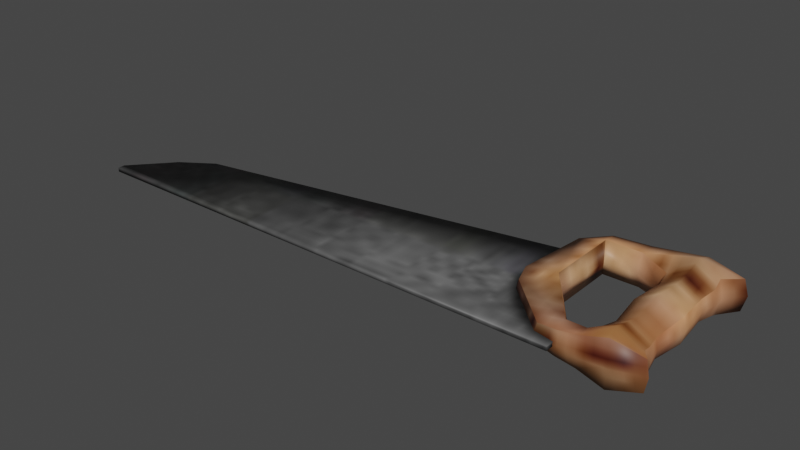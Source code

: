 # Source: saw.blend  (saved by Blender 3.6.13; exported with 4.5.12 LTS)
import bpy
from mathutils import Matrix  # noqa: F401  (used for matrix-valued properties, if any)

bpy.ops.wm.read_factory_settings(use_empty=True)
scene = bpy.context.scene
scene.name = 'Scene'

# ---- collections
col_collection = bpy.data.collections.new('Collection'); scene.collection.children.link(col_collection)

# ---- images (referenced by path relative to the original .blend; pixels are not part of the script)
import os
ASSET_DIR = os.environ.get("B2B_ASSET_DIR", "")  # directory of the original .blend (textures are referenced by path, not embedded)
HERE = os.path.dirname(os.path.abspath(__file__))  # packed textures are extracted next to this script under _unpacked/

def load_image(name, relpath, width, height, colorspace="sRGB"):
    """Load a texture the original file referenced (path relative to the .blend, or extracted next to this script)."""
    p = next((c for c in (os.path.join(HERE, relpath), os.path.join(ASSET_DIR, relpath)) if relpath and os.path.exists(c)), "")
    if p:
        img = bpy.data.images.load(p, check_existing=True)
        img.name = name
    else:  # same state as the original file: an image datablock whose file is absent (Cycles renders it pink)
        img = bpy.data.images.new(name, width, height)
        img.source = "FILE"
        img.filepath = "//" + (relpath or name)
    img.colorspace_settings.name = colorspace
    return img
img_saw_jpg = load_image('saw.jpg', '_unpacked/saw.20dfaf92.jpg', 128, 128, 'sRGB')

# ---- materials (node trees are filled in below, after node groups)
mat_saw = bpy.data.materials.new('saw')
mat_saw.use_transparent_shadow = False

# ---- material node trees
mat_saw.use_nodes = True; mat_saw.node_tree.nodes.clear()
_N = mat_saw.node_tree.nodes; _L = mat_saw.node_tree.links
n0 = _N.new('ShaderNodeBsdfPrincipled'); n0.name = 'Principled BSDF'; n0.location = (10, 300)
n0.distribution = 'GGX'
n0.subsurface_method = 'RANDOM_WALK_SKIN'
n0.inputs[3].default_value = 1.45
n0.inputs[27].default_value = (0.0, 0.0, 0.0, 1.0)
n0.inputs[28].default_value = 1.0
n1 = _N.new('ShaderNodeOutputMaterial'); n1.name = 'Material Output'; n1.location = (300, 300)
n2 = _N.new('ShaderNodeTexImage'); n2.name = 'Image Texture'; n2.location = (-502, 192)
n2.image = img_saw_jpg
_L.new(n0.outputs[0], n1.inputs[0])
_L.new(n2.outputs[0], n0.inputs[0])
n1.is_active_output = True

# ---- world
world_world = bpy.data.worlds.new('World'); scene.world = world_world
world_world.use_nodes = True; world_world.node_tree.nodes.clear()
_N = world_world.node_tree.nodes; _L = world_world.node_tree.links
n0 = _N.new('ShaderNodeOutputWorld'); n0.name = 'World Output'; n0.location = (300, 300)
n1 = _N.new('ShaderNodeBackground'); n1.name = 'Background'; n1.location = (10, 300)
n1.inputs[0].default_value = (0.05088, 0.05088, 0.05088, 1.0)
_L.new(n1.outputs[0], n0.inputs[0])
n0.is_active_output = True
world_world.color = (0.05088, 0.05088, 0.05088)
world_world.use_sun_shadow = False
world_world.sun_shadow_jitter_overblur = 0.0

# ---- meshes
me_cylinder_001 = bpy.data.meshes.new('Cylinder.001')
me_cylinder_001.from_pydata([(2.067, -0.04787, 4.49), (2.067, -0.04786, -4.544), (1.033, 1.742, 4.49), (1.033, 1.742, -4.544), (-1.033, 1.742, 4.49), (-1.033, 1.742, -4.544), (-2.067, -0.04787, 4.49), (-2.067, -0.04786, -4.544), (-1.033, -1.838, 4.49), (-1.033, -1.838, -4.544), (1.033, -1.838, 4.49), (1.033, -1.838, -4.544), (2.415, -0.04786, -5.47), (1.416, 4.17, -5.47), (-1.416, 4.17, -5.47), (-2.415, -0.04786, -5.47), (-1.416, -1.743, -5.47), (1.416, -1.743, -5.47), (1.416, 7.149, -5.47), (-1.416, 7.149, -5.47), (1.416, 7.149, 0.7505), (-1.416, 7.149, 0.7505), (2.299, -0.04787, 5.316), (1.247, 2.112, 5.316), (-1.247, 2.112, 5.316), (-2.299, -0.04787, 5.316), (-1.247, -1.927, 5.316), (1.247, -1.927, 5.316), (1.247, 3.707, 5.316), (-1.247, 3.707, 5.316), (0.924, 9.237, -5.316), (-0.924, 9.237, -5.316), (0.9457, 9.842, 0.7505), (-0.9457, 9.842, 0.7505), (0.8844, 9.248, 2.464), (-0.8844, 9.248, 2.464), (0.7788, 5.281, 6.176), (-0.7788, 5.281, 6.176), (1.92, -0.04787, 6.417), (1.247, 2.112, 6.417), (-1.247, 2.112, 6.417), (-1.92, -0.04787, 6.417), (-1.247, -2.538, 6.067), (1.247, -2.538, 6.067), (1.003, 3.707, 6.417), (-1.003, 3.707, 6.417), (1.94, -0.1532, -6.924), (1.317, 4.17, -6.924), (-1.317, 4.17, -6.924), (-1.94, -0.1532, -6.924), (-1.28, -2.935, -6.78), (1.28, -2.935, -6.78), (1.305, 7.149, -6.6), (-1.305, 7.149, -6.6), (-4.777e-08, -2.074, 4.559), (5.888e-08, -2.074, -4.49), (-4.777e-08, -2.016, -5.467), (5.888e-08, -2.184, 5.372), (5.888e-08, -2.795, 6.134), (-4.777e-08, -3.277, -6.859), (1.655e-07, 9.523, -5.439), (1.655e-07, 7.209, -6.797), (1.655e-07, 4.27, -7.226), (1.655e-07, 10.06, 0.7866), (1.655e-07, 9.39, 2.596), (1.655e-07, 5.443, 6.334), (5.888e-08, 3.781, 6.665), (1.655e-07, 2.097, 6.7), (5.888e-08, -0.3721, -7.255), (5.888e-08, -0.184, 6.665), (1.565e-07, 1.987, 4.002), (6.664e-08, 1.987, -4.038), (1.565e-07, 4.148, -4.862), (1.565e-07, 6.799, -4.862), (1.565e-07, 6.799, 0.6741), (6.664e-08, 2.316, 4.737), (6.664e-08, 3.736, 4.737), (2.067, -0.04787, -0.02709), (1.033, 1.742, -0.02709), (-1.033, 1.742, -0.02709), (-2.067, -0.04787, -0.02709), (-1.033, -1.838, -0.02709), (1.033, -1.838, -0.02709), (5.555e-09, -2.074, -0.03451), (1.116e-07, 1.987, -0.01801), (1.79, -0.04773, -3.096), (0.895, 1.502, -3.096), (-0.895, 1.502, -3.096), (-1.79, -0.04773, -3.096), (-0.895, -1.598, -3.096), (0.895, -1.598, -3.096), (3.43e-08, -1.803, -3.04), (8.357e-08, 1.714, -2.873), (0.8508, 1.426, 2.867), (-0.8507, 1.426, 2.867), (-1.701, -0.04768, 2.867), (-0.8507, -1.521, 2.867), (0.8508, -1.521, 2.867), (-6.717e-09, -1.716, 2.965), (1.21e-07, 1.627, 2.67), (1.701, -0.04768, 2.867), (-0.1812, 47.0, 7.34), (-0.1812, 41.21, 1.458), (-0.1812, 3.763, 7.34), (-0.1812, 8.656, -4.626), (0.1812, 47.0, 7.34), (0.1812, 41.21, 1.458), (0.1812, 3.763, 7.34), (0.1812, 8.656, -4.626), (-0.1812, 47.0, 6.733), (-0.1812, 3.763, 5.274), (0.1812, 3.763, 5.274), (0.1812, 47.0, 6.733), (-0.1812, 43.94, 3.283), (-0.1812, 8.726, 1.694), (0.1812, 8.726, 1.694), (0.1812, 43.94, 3.283)], [], [(85, 1, 3, 86), (92, 71, 5, 87), (87, 5, 7, 88), (88, 7, 9, 89), (91, 55, 11, 90), (90, 11, 1, 85), (9, 7, 15, 16), (71, 3, 13, 72), (55, 9, 16, 56), (3, 1, 12, 13), (7, 5, 14, 15), (1, 11, 17, 12), (72, 13, 18, 73), (73, 18, 20, 74), (0, 2, 23, 22), (4, 6, 25, 24), (10, 0, 22, 27), (6, 8, 26, 25), (70, 4, 24, 75), (54, 10, 27, 57), (75, 24, 29, 76), (74, 20, 28, 76), (19, 21, 33, 31), (20, 18, 30, 32), (28, 20, 34, 36), (21, 29, 37, 35), (57, 27, 43, 58), (29, 24, 40, 45), (24, 25, 41, 40), (22, 23, 39, 38), (27, 22, 38, 43), (23, 28, 44, 39), (25, 26, 42, 41), (56, 16, 50, 59), (18, 13, 47, 52), (15, 14, 48, 49), (13, 12, 46, 47), (12, 17, 51, 46), (14, 19, 53, 48), (16, 15, 49, 50), (28, 36, 44), (29, 45, 37), (20, 32, 34), (21, 35, 33), (18, 52, 30), (19, 31, 53), (61, 53, 31, 60), (62, 48, 53, 61), (60, 31, 33, 63), (64, 63, 33, 35), (65, 36, 34, 64), (66, 65, 37, 45), (67, 39, 44, 66), (62, 68, 49, 48), (59, 68, 46, 51), (69, 67, 40, 41), (69, 58, 43, 38), (41, 42, 58, 69), (38, 39, 67, 69), (50, 49, 68, 59), (47, 46, 68, 62), (40, 67, 66, 45), (44, 36, 65, 66), (37, 65, 64, 35), (34, 32, 63, 64), (30, 60, 63, 32), (47, 62, 61, 52), (52, 61, 60, 30), (17, 56, 59, 51), (26, 57, 58, 42), (8, 54, 57, 26), (11, 55, 56, 17), (89, 9, 55, 91), (21, 74, 76, 29), (23, 75, 76, 28), (2, 70, 75, 23), (19, 73, 74, 21), (14, 72, 73, 19), (5, 71, 72, 14), (86, 3, 71, 92), (93, 78, 84, 99), (96, 81, 83, 98), (97, 82, 77, 100), (98, 83, 82, 97), (95, 80, 81, 96), (94, 79, 80, 95), (99, 84, 79, 94), (100, 77, 78, 93), (78, 86, 92, 84), (81, 89, 91, 83), (82, 90, 85, 77), (83, 91, 90, 82), (80, 88, 89, 81), (79, 87, 88, 80), (84, 92, 87, 79), (77, 85, 86, 78), (0, 100, 93, 2), (70, 99, 94, 4), (4, 94, 95, 6), (6, 95, 96, 8), (54, 98, 97, 10), (10, 97, 100, 0), (8, 96, 98, 54), (2, 93, 99, 70), (113, 102, 104, 114), (115, 108, 106, 116), (116, 106, 102, 113), (103, 107, 105, 101), (108, 104, 102, 106), (105, 112, 109, 101), (107, 111, 112, 105), (103, 110, 111, 107), (101, 109, 110, 103), (112, 116, 113, 109), (111, 115, 116, 112), (109, 113, 114, 110)])
me_cylinder_001.polygons.foreach_set('use_smooth', [True] * 116)
_uv = me_cylinder_001.uv_layers.new(name='UVMap')
_uv.uv.foreach_set('vector', [0.9121, 0.2345, 0.9285, 0.2338, 0.929, 0.2537, 0.9126, 0.2508, 0.9117, 0.1212, 0.9241, 0.1202, 0.9234, 0.1287, 0.9077, 0.132, 0.9126, 0.2508, 0.929, 0.2537, 0.9284, 0.2338, 0.912, 0.2346, 0.912, 0.2346, 0.9284, 0.2338, 0.9291, 0.2148, 0.9126, 0.217, 0.92, 0.1788, 0.9372, 0.1786, 0.9379, 0.1905, 0.9207, 0.1891, 0.9127, 0.217, 0.9291, 0.2147, 0.9285, 0.2338, 0.9121, 0.2345, 0.9291, 0.2148, 0.9284, 0.2338, 0.9389, 0.2328, 0.9396, 0.2166, 0.8458, 0.2348, 0.8428, 0.2232, 0.8716, 0.2183, 0.8716, 0.2344, 0.9372, 0.1786, 0.9376, 0.1665, 0.9483, 0.1619, 0.9487, 0.1784, 0.929, 0.2537, 0.9285, 0.2338, 0.9388, 0.2327, 0.9395, 0.281, 0.9284, 0.2338, 0.929, 0.2537, 0.9395, 0.281, 0.9389, 0.2328, 0.9285, 0.2338, 0.9291, 0.2147, 0.9396, 0.2167, 0.9388, 0.2327, 0.8716, 0.2344, 0.8716, 0.2183, 0.9066, 0.2172, 0.9027, 0.2335, 0.925, 0.2326, 0.9318, 0.2471, 0.8656, 0.2492, 0.8661, 0.2344, 0.8269, 0.2369, 0.8268, 0.2539, 0.8174, 0.2584, 0.8176, 0.2375, 0.8268, 0.2539, 0.827, 0.2368, 0.8177, 0.2375, 0.8174, 0.2585, 0.8268, 0.2149, 0.8269, 0.2369, 0.8176, 0.2375, 0.8175, 0.2145, 0.827, 0.2368, 0.8268, 0.2149, 0.8176, 0.2145, 0.8177, 0.2375, 0.8383, 0.1214, 0.8376, 0.136, 0.8237, 0.1336, 0.8275, 0.1213, 0.8309, 0.1802, 0.8317, 0.1921, 0.8221, 0.1947, 0.8214, 0.1804, 0.8515, 0.06196, 0.8377, 0.0796, 0.8193, 0.08016, 0.8083, 0.06436, 0.8661, 0.2344, 0.8656, 0.2492, 0.8183, 0.2498, 0.8241, 0.2365, 0.9394, 0.3135, 0.869, 0.3136, 0.8688, 0.3417, 0.9376, 0.3349, 0.869, 0.3136, 0.9394, 0.3135, 0.9376, 0.335, 0.8689, 0.3417, 0.8174, 0.2758, 0.869, 0.3136, 0.8495, 0.3351, 0.8076, 0.2918, 0.869, 0.3136, 0.8174, 0.2757, 0.8076, 0.2918, 0.8495, 0.3351, 0.8214, 0.1804, 0.8221, 0.1947, 0.8136, 0.195, 0.8127, 0.1807, 0.8174, 0.2757, 0.8174, 0.2585, 0.805, 0.2584, 0.8049, 0.2753, 0.8174, 0.2585, 0.8177, 0.2375, 0.8051, 0.2366, 0.805, 0.2584, 0.8176, 0.2375, 0.8174, 0.2584, 0.805, 0.2584, 0.8051, 0.2366, 0.8175, 0.2145, 0.8176, 0.2375, 0.8051, 0.2366, 0.809, 0.2078, 0.8174, 0.2584, 0.8174, 0.2758, 0.8049, 0.2752, 0.805, 0.2584, 0.8177, 0.2375, 0.8176, 0.2145, 0.809, 0.208, 0.8051, 0.2366, 0.9487, 0.1784, 0.9483, 0.1619, 0.9643, 0.1636, 0.9656, 0.1785, 0.9394, 0.3135, 0.9395, 0.281, 0.9559, 0.2808, 0.9522, 0.3132, 0.9389, 0.2328, 0.9395, 0.281, 0.9559, 0.2808, 0.9553, 0.233, 0.9395, 0.281, 0.9388, 0.2327, 0.9554, 0.233, 0.9559, 0.2808, 0.9388, 0.2327, 0.9396, 0.2167, 0.9544, 0.2034, 0.9554, 0.233, 0.9395, 0.281, 0.9394, 0.3135, 0.9521, 0.3132, 0.9559, 0.2808, 0.9396, 0.2166, 0.9389, 0.2328, 0.9553, 0.233, 0.9544, 0.2035, 0.8174, 0.2758, 0.8076, 0.2918, 0.8049, 0.2752, 0.8174, 0.2757, 0.8049, 0.2753, 0.8076, 0.2918, 0.869, 0.3136, 0.8689, 0.3417, 0.8495, 0.3351, 0.869, 0.3136, 0.8495, 0.3351, 0.8688, 0.3417, 0.9394, 0.3135, 0.9522, 0.3132, 0.9376, 0.335, 0.9394, 0.3135, 0.9376, 0.3349, 0.9521, 0.3132, 0.8484, 0.9472, 0.8612, 0.9427, 0.8644, 0.9646, 0.8561, 0.9702, 0.8394, 0.9179, 0.8522, 0.913, 0.8612, 0.9427, 0.8484, 0.9472, 0.9544, 0.3575, 0.9526, 0.368, 0.8846, 0.372, 0.8845, 0.3613, 0.862, 0.3617, 0.8845, 0.3613, 0.8846, 0.372, 0.8634, 0.3717, 0.8089, 0.3602, 0.81, 0.351, 0.8628, 0.3513, 0.862, 0.3617, 0.875, 0.06072, 0.8946, 0.05933, 0.8935, 0.06854, 0.8752, 0.07248, 0.8552, 0.06225, 0.8544, 0.04796, 0.8733, 0.04931, 0.875, 0.06072, 0.8394, 0.9179, 0.8256, 0.8716, 0.8455, 0.8681, 0.8522, 0.913, 0.9699, 0.2612, 0.9771, 0.286, 0.9615, 0.2928, 0.9601, 0.2673, 0.8286, 0.06437, 0.8552, 0.06225, 0.8568, 0.07676, 0.8321, 0.08652, 0.8286, 0.06437, 0.7982, 0.06699, 0.8001, 0.05239, 0.8284, 0.04218, 0.8321, 0.08652, 0.8025, 0.08118, 0.7982, 0.06699, 0.8286, 0.06437, 0.8284, 0.04218, 0.8544, 0.04796, 0.8552, 0.06225, 0.8286, 0.06437, 0.9815, 0.2609, 0.9941, 0.283, 0.9771, 0.286, 0.9699, 0.2612, 0.9777, 0.3281, 0.9615, 0.2928, 0.9771, 0.286, 0.9889, 0.3256, 0.8568, 0.07676, 0.8552, 0.06225, 0.875, 0.06072, 0.8752, 0.07248, 0.8733, 0.04931, 0.892, 0.05056, 0.8946, 0.05933, 0.875, 0.06072, 0.8105, 0.369, 0.8089, 0.3602, 0.862, 0.3617, 0.8634, 0.3717, 0.8628, 0.3513, 0.884, 0.3502, 0.8845, 0.3613, 0.862, 0.3617, 0.952, 0.3466, 0.9544, 0.3575, 0.8845, 0.3613, 0.884, 0.3502, 0.8264, 0.9208, 0.8394, 0.9179, 0.8484, 0.9472, 0.8356, 0.9504, 0.8356, 0.9504, 0.8484, 0.9472, 0.8561, 0.9702, 0.8463, 0.97, 0.9488, 0.1947, 0.9487, 0.1784, 0.9656, 0.1785, 0.9647, 0.1933, 0.8217, 0.1658, 0.8214, 0.1804, 0.8127, 0.1807, 0.8132, 0.1661, 0.8314, 0.1681, 0.8309, 0.1802, 0.8214, 0.1804, 0.8217, 0.1658, 0.9379, 0.1905, 0.9372, 0.1786, 0.9487, 0.1784, 0.9488, 0.1947, 0.9205, 0.1683, 0.9376, 0.1665, 0.9372, 0.1786, 0.92, 0.1788, 0.8647, 0.2194, 0.8661, 0.2344, 0.8241, 0.2365, 0.8176, 0.2236, 0.8362, 0.04768, 0.8515, 0.06196, 0.8083, 0.06436, 0.8162, 0.0499, 0.8334, 0.1082, 0.8383, 0.1214, 0.8275, 0.1213, 0.8239, 0.1099, 0.9309, 0.2174, 0.925, 0.2326, 0.8661, 0.2344, 0.8647, 0.2194, 0.8726, 0.2511, 0.8716, 0.2344, 0.9027, 0.2335, 0.9076, 0.25, 0.8435, 0.2471, 0.8458, 0.2348, 0.8716, 0.2344, 0.8726, 0.2511, 0.9074, 0.1117, 0.9219, 0.1117, 0.9241, 0.1202, 0.9117, 0.1212, 0.8438, 0.1061, 0.8776, 0.1113, 0.8778, 0.1217, 0.8506, 0.1212, 0.8504, 0.1699, 0.8845, 0.1673, 0.8849, 0.1794, 0.8495, 0.1798, 0.8452, 0.2179, 0.878, 0.2148, 0.8773, 0.2338, 0.8453, 0.236, 0.8495, 0.1798, 0.8849, 0.1794, 0.8848, 0.1913, 0.8506, 0.1896, 0.8452, 0.236, 0.8773, 0.2338, 0.8779, 0.2147, 0.8452, 0.2178, 0.8452, 0.2499, 0.8779, 0.2538, 0.8773, 0.2338, 0.8452, 0.236, 0.8506, 0.1212, 0.8778, 0.1217, 0.8768, 0.1327, 0.8489, 0.1355, 0.8453, 0.236, 0.8773, 0.2338, 0.8779, 0.2538, 0.8451, 0.2499, 0.8776, 0.1113, 0.9074, 0.1117, 0.9117, 0.1212, 0.8778, 0.1217, 0.8845, 0.1673, 0.9205, 0.1683, 0.92, 0.1788, 0.8849, 0.1794, 0.878, 0.2148, 0.9127, 0.217, 0.9121, 0.2345, 0.8773, 0.2338, 0.8849, 0.1794, 0.92, 0.1788, 0.9207, 0.1891, 0.8848, 0.1913, 0.8773, 0.2338, 0.912, 0.2346, 0.9126, 0.217, 0.8779, 0.2147, 0.8779, 0.2538, 0.9126, 0.2508, 0.912, 0.2346, 0.8773, 0.2338, 0.8778, 0.1217, 0.9117, 0.1212, 0.9077, 0.132, 0.8768, 0.1327, 0.8773, 0.2338, 0.9121, 0.2345, 0.9126, 0.2508, 0.8779, 0.2538, 0.8269, 0.2369, 0.8453, 0.236, 0.8451, 0.2499, 0.8268, 0.2539, 0.8383, 0.1214, 0.8506, 0.1212, 0.8489, 0.1355, 0.8376, 0.136, 0.8268, 0.2539, 0.8452, 0.2499, 0.8452, 0.236, 0.827, 0.2368, 0.827, 0.2368, 0.8452, 0.236, 0.8452, 0.2178, 0.8268, 0.2149, 0.8309, 0.1802, 0.8495, 0.1798, 0.8506, 0.1896, 0.8317, 0.1921, 0.8268, 0.2149, 0.8452, 0.2179, 0.8453, 0.236, 0.8269, 0.2369, 0.8314, 0.1681, 0.8504, 0.1699, 0.8495, 0.1798, 0.8309, 0.1802, 0.8334, 0.1082, 0.8438, 0.1061, 0.8506, 0.1212, 0.8383, 0.1214, 0.4614, 0.8573, 0.429, 0.8097, 0.308, 0.2331, 0.4152, 0.2311, 0.6128, 0.2251, 0.7199, 0.2205, 0.6346, 0.8035, 0.6051, 0.853, 0.5728, 0.7888, 0.5683, 0.7672, 0.5706, 0.7667, 0.5751, 0.7883, 0.5082, 0.1398, 0.5144, 0.1396, 0.5381, 0.9095, 0.5319, 0.9096, 0.2876, 0.2455, 0.2927, 0.2445, 0.3918, 0.7201, 0.3868, 0.7212, 0.5952, 0.3136, 0.5945, 0.3101, 0.5965, 0.3097, 0.5972, 0.3132, 0.5143, 0.1396, 0.5494, 0.1386, 0.5483, 0.9092, 0.538, 0.9095, 0.5084, 0.1396, 0.5073, 0.1028, 0.5134, 0.1026, 0.5145, 0.1394, 0.5319, 0.9096, 0.5216, 0.9099, 0.4732, 0.1408, 0.5082, 0.1398, 0.4092, 0.8289, 0.3966, 0.7683, 0.4017, 0.7673, 0.4143, 0.8278, 0.5494, 0.1386, 0.6128, 0.2251, 0.6051, 0.853, 0.5483, 0.9092, 0.5216, 0.9099, 0.4614, 0.8573, 0.4152, 0.2311, 0.4732, 0.1408])
me_cylinder_001.materials.append(mat_saw)
me_cylinder_001.use_remesh_fix_poles = True
me_cylinder_001.use_remesh_preserve_attributes = False
me_cylinder_001.use_mirror_vertex_groups = False
me_cylinder_001.update()
me_cylinder_001.normals_split_custom_set([tuple(v) for v in zip(*[iter([0.9987, 2.394e-05, 0.05176, 0.9267, -0.0707, 0.369, 0.6774, 0.4727, 0.5637, 0.615, 0.7857, 0.06612, -1.452e-08, 0.9993, 0.03683, -3.082e-08, 0.7912, 0.6116, -0.6774, 0.4727, 0.5637, -0.615, 0.7857, 0.06612, -0.615, 0.7857, 0.06612, -0.6774, 0.4727, 0.5637, -0.9267, -0.0707, 0.369, -0.9987, 2.4e-05, 0.05176, -0.9987, 2.4e-05, 0.05176, -0.9267, -0.0707, 0.369, -0.5392, -0.8299, 0.1432, -0.5983, -0.7995, 0.05334, 4.819e-09, -0.999, 0.04387, 9.953e-09, -0.9971, 0.07577, 0.5392, -0.8299, 0.1432, 0.5983, -0.7995, 0.05334, 0.5983, -0.7995, 0.05334, 0.5392, -0.8299, 0.1432, 0.9267, -0.0707, 0.369, 0.9987, 2.394e-05, 0.05176, -0.5392, -0.8299, 0.1432, -0.9267, -0.0707, 0.369, -0.9773, -0.09322, 0.1901, -0.7089, -0.6667, 0.2302, -3.082e-08, 0.7912, 0.6116, 0.6774, 0.4727, 0.5637, 0.8746, 0.152, 0.4604, -2.015e-08, 0.171, 0.9853, 9.953e-09, -0.9971, 0.07577, -0.5392, -0.8299, 0.1432, -0.7089, -0.6667, 0.2302, -2.987e-08, -0.9351, 0.3543, 0.6774, 0.4727, 0.5637, 0.9267, -0.0707, 0.369, 0.9773, -0.09322, 0.1901, 0.8746, 0.152, 0.4604, -0.9267, -0.0707, 0.369, -0.6774, 0.4727, 0.5637, -0.8746, 0.152, 0.4604, -0.9773, -0.09322, 0.1901, 0.9267, -0.0707, 0.369, 0.5392, -0.8299, 0.1432, 0.7089, -0.6667, 0.2302, 0.9773, -0.09322, 0.1901, -2.015e-08, 0.171, 0.9853, 0.8746, 0.152, 0.4604, 0.9819, -0.08243, 0.1704, -2.364e-08, -0.7567, 0.6538, -2.364e-08, -0.7567, 0.6538, 0.9819, -0.08243, 0.1704, 0.9091, -0.4014, -0.1114, -9.81e-09, -0.9472, -0.3205, 0.9607, -0.01122, -0.2773, 0.6321, 0.7016, -0.3289, 0.8794, 0.3694, -0.3005, 0.9948, -0.009319, -0.1016, -0.6321, 0.7016, -0.3289, -0.9607, -0.01122, -0.2773, -0.9948, -0.009318, -0.1016, -0.8794, 0.3694, -0.3005, 0.5549, -0.8032, -0.2166, 0.9607, -0.01122, -0.2773, 0.9948, -0.009319, -0.1016, 0.6699, -0.7041, -0.2355, -0.9607, -0.01122, -0.2773, -0.5549, -0.8032, -0.2166, -0.6699, -0.7041, -0.2355, -0.9948, -0.009318, -0.1016, 9.923e-09, 0.9453, -0.3262, -0.6321, 0.7016, -0.3289, -0.8794, 0.3694, -0.3005, 7.352e-08, 0.5559, -0.8312, 0.0, -0.9838, -0.1792, 0.5549, -0.8032, -0.2166, 0.6699, -0.7041, -0.2355, 6.783e-08, -0.9072, -0.4208, 7.352e-08, 0.5559, -0.8312, -0.8794, 0.3694, -0.3005, -0.9509, -0.08836, -0.2967, 3.043e-08, -0.5102, -0.8601, -9.81e-09, -0.9472, -0.3205, 0.9091, -0.4014, -0.1114, 0.9509, -0.08836, -0.2967, 3.043e-08, -0.5102, -0.8601, -0.9819, -0.08243, 0.1704, -0.9091, -0.4014, -0.1114, -0.6955, 0.7119, 0.09744, -0.645, 0.6577, -0.389, 0.9091, -0.4014, -0.1114, 0.9819, -0.08243, 0.1704, 0.645, 0.6577, -0.389, 0.6955, 0.7119, 0.09744, 0.9509, -0.08836, -0.2967, 0.9091, -0.4014, -0.1114, 0.6774, 0.6104, 0.4104, 0.6549, 0.3549, 0.6672, -0.9091, -0.4014, -0.1114, -0.9509, -0.08836, -0.2967, -0.6549, 0.3549, 0.6672, -0.6774, 0.6104, 0.4104, 6.783e-08, -0.9072, -0.4208, 0.6699, -0.7041, -0.2355, 0.5275, -0.7727, 0.3531, 2.153e-07, -0.9424, 0.3346, -0.9509, -0.08836, -0.2967, -0.8794, 0.3694, -0.3005, -0.6983, 0.1472, 0.7005, -0.7126, 0.1305, 0.6893, -0.8794, 0.3694, -0.3005, -0.9948, -0.009318, -0.1016, -0.7503, -0.03744, 0.66, -0.6983, 0.1472, 0.7005, 0.9948, -0.009319, -0.1016, 0.8794, 0.3694, -0.3005, 0.6983, 0.1472, 0.7005, 0.7503, -0.03744, 0.66, 0.6699, -0.7041, -0.2355, 0.9948, -0.009319, -0.1016, 0.7503, -0.03744, 0.66, 0.5275, -0.7727, 0.3531, 0.8794, 0.3694, -0.3005, 0.9509, -0.08836, -0.2967, 0.7126, 0.1305, 0.6893, 0.6983, 0.1472, 0.7005, -0.9948, -0.009318, -0.1016, -0.6699, -0.7041, -0.2355, -0.5275, -0.7727, 0.3531, -0.7503, -0.03744, 0.66, -2.987e-08, -0.9351, 0.3543, -0.7089, -0.6667, 0.2302, -0.5595, -0.7598, -0.331, -4.309e-08, -0.942, -0.3357, 0.9819, -0.08243, 0.1704, 0.8746, 0.152, 0.4604, 0.6977, 0.09953, -0.7094, 0.7117, 0.262, -0.6519, -0.9773, -0.09322, 0.1901, -0.8746, 0.152, 0.4604, -0.6977, 0.09953, -0.7094, -0.7467, -0.08642, -0.6596, 0.8746, 0.152, 0.4604, 0.9773, -0.09322, 0.1901, 0.7467, -0.08642, -0.6596, 0.6977, 0.09953, -0.7094, 0.9773, -0.09322, 0.1901, 0.7089, -0.6667, 0.2302, 0.5595, -0.7598, -0.331, 0.7467, -0.08642, -0.6596, -0.8746, 0.152, 0.4604, -0.9819, -0.08243, 0.1704, -0.7117, 0.262, -0.6519, -0.6977, 0.09953, -0.7094, -0.7089, -0.6667, 0.2302, -0.9773, -0.09322, 0.1901, -0.7467, -0.08642, -0.6596, -0.5595, -0.7598, -0.331, 0.9509, -0.08836, -0.2967, 0.6549, 0.3549, 0.6672, 0.7126, 0.1305, 0.6893, -0.9509, -0.08836, -0.2967, -0.7126, 0.1305, 0.6893, -0.6549, 0.3549, 0.6672, 0.9091, -0.4014, -0.1114, 0.6955, 0.7119, 0.09744, 0.6774, 0.6104, 0.4104, -0.9091, -0.4014, -0.1114, -0.6774, 0.6104, 0.4104, -0.6955, 0.7119, 0.09744, 0.9819, -0.08243, 0.1704, 0.7117, 0.262, -0.6519, 0.645, 0.6577, -0.389, -0.9819, -0.08243, 0.1704, -0.645, 0.6577, -0.389, -0.7117, 0.262, -0.6519, 0.0, 0.3338, -0.9426, -0.7117, 0.262, -0.6519, -0.645, 0.6577, -0.389, -1.201e-08, 0.8565, -0.5161, 6.356e-08, 0.07373, -0.9973, -0.6977, 0.09953, -0.7094, -0.7117, 0.262, -0.6519, 0.0, 0.3338, -0.9426, -1.201e-08, 0.8565, -0.5161, -0.645, 0.6577, -0.389, -0.6955, 0.7119, 0.09744, -1.552e-08, 0.9916, 0.1296, -5.169e-09, 0.8322, 0.5545, -1.552e-08, 0.9916, 0.1296, -0.6955, 0.7119, 0.09744, -0.6774, 0.6104, 0.4104, 2.67e-08, 0.4694, 0.883, 0.6549, 0.3549, 0.6672, 0.6774, 0.6104, 0.4104, -5.169e-09, 0.8322, 0.5545, -4.965e-09, 0.1123, 0.9937, 2.67e-08, 0.4694, 0.883, -0.6549, 0.3549, 0.6672, -0.7126, 0.1305, 0.6893, -1.456e-08, 0.02273, 0.9997, 0.6983, 0.1472, 0.7005, 0.7126, 0.1305, 0.6893, -4.965e-09, 0.1123, 0.9937, 6.356e-08, 0.07373, -0.9973, 5.831e-08, -0.05174, -0.9987, -0.7467, -0.08642, -0.6596, -0.6977, 0.09953, -0.7094, -4.309e-08, -0.942, -0.3357, 5.831e-08, -0.05174, -0.9987, 0.7467, -0.08642, -0.6596, 0.5595, -0.7598, -0.331, 4.856e-08, -0.08857, 0.9961, -1.456e-08, 0.02273, 0.9997, -0.6983, 0.1472, 0.7005, -0.7503, -0.03744, 0.66, 4.856e-08, -0.08857, 0.9961, 2.153e-07, -0.9424, 0.3346, 0.5275, -0.7727, 0.3531, 0.7503, -0.03744, 0.66, -0.7503, -0.03744, 0.66, -0.5275, -0.7727, 0.3531, 2.153e-07, -0.9424, 0.3346, 4.856e-08, -0.08857, 0.9961, 0.7503, -0.03744, 0.66, 0.6983, 0.1472, 0.7005, -1.456e-08, 0.02273, 0.9997, 4.856e-08, -0.08857, 0.9961, -0.5595, -0.7598, -0.331, -0.7467, -0.08642, -0.6596, 5.831e-08, -0.05174, -0.9987, -4.309e-08, -0.942, -0.3357, 0.6977, 0.09953, -0.7094, 0.7467, -0.08642, -0.6596, 5.831e-08, -0.05174, -0.9987, 6.356e-08, 0.07373, -0.9973, -0.6983, 0.1472, 0.7005, -1.456e-08, 0.02273, 0.9997, -4.965e-09, 0.1123, 0.9937, -0.7126, 0.1305, 0.6893, 0.7126, 0.1305, 0.6893, 0.6549, 0.3549, 0.6672, 2.67e-08, 0.4694, 0.883, -4.965e-09, 0.1123, 0.9937, -0.6549, 0.3549, 0.6672, 2.67e-08, 0.4694, 0.883, -5.169e-09, 0.8322, 0.5545, -0.6774, 0.6104, 0.4104, 0.6774, 0.6104, 0.4104, 0.6955, 0.7119, 0.09744, -1.552e-08, 0.9916, 0.1296, -5.169e-09, 0.8322, 0.5545, 0.645, 0.6577, -0.389, -1.201e-08, 0.8565, -0.5161, -1.552e-08, 0.9916, 0.1296, 0.6955, 0.7119, 0.09744, 0.6977, 0.09953, -0.7094, 6.356e-08, 0.07373, -0.9973, 0.0, 0.3338, -0.9426, 0.7117, 0.262, -0.6519, 0.7117, 0.262, -0.6519, 0.0, 0.3338, -0.9426, -1.201e-08, 0.8565, -0.5161, 0.645, 0.6577, -0.389, 0.7089, -0.6667, 0.2302, -2.987e-08, -0.9351, 0.3543, -4.309e-08, -0.942, -0.3357, 0.5595, -0.7598, -0.331, -0.6699, -0.7041, -0.2355, 6.783e-08, -0.9072, -0.4208, 2.153e-07, -0.9424, 0.3346, -0.5275, -0.7727, 0.3531, -0.5549, -0.8032, -0.2166, 0.0, -0.9838, -0.1792, 6.783e-08, -0.9072, -0.4208, -0.6699, -0.7041, -0.2355, 0.5392, -0.8299, 0.1432, 9.953e-09, -0.9971, 0.07577, -2.987e-08, -0.9351, 0.3543, 0.7089, -0.6667, 0.2302, -0.5983, -0.7995, 0.05334, -0.5392, -0.8299, 0.1432, 9.953e-09, -0.9971, 0.07577, 4.819e-09, -0.999, 0.04387, -0.9091, -0.4014, -0.1114, -9.81e-09, -0.9472, -0.3205, 3.043e-08, -0.5102, -0.8601, -0.9509, -0.08836, -0.2967, 0.8794, 0.3694, -0.3005, 7.352e-08, 0.5559, -0.8312, 3.043e-08, -0.5102, -0.8601, 0.9509, -0.08836, -0.2967, 0.6321, 0.7016, -0.3289, 9.923e-09, 0.9453, -0.3262, 7.352e-08, 0.5559, -0.8312, 0.8794, 0.3694, -0.3005, -0.9819, -0.08243, 0.1704, -2.364e-08, -0.7567, 0.6538, -9.81e-09, -0.9472, -0.3205, -0.9091, -0.4014, -0.1114, -0.8746, 0.152, 0.4604, -2.015e-08, 0.171, 0.9853, -2.364e-08, -0.7567, 0.6538, -0.9819, -0.08243, 0.1704, -0.6774, 0.4727, 0.5637, -3.082e-08, 0.7912, 0.6116, -2.015e-08, 0.171, 0.9853, -0.8746, 0.152, 0.4604, 0.615, 0.7857, 0.06612, 0.6774, 0.4727, 0.5637, -3.082e-08, 0.7912, 0.6116, -1.452e-08, 0.9993, 0.03683, 0.6175, 0.7838, -0.06642, 0.5901, 0.8072, 0.01728, -4.973e-09, 0.9998, 0.01843, -1.454e-08, 0.9995, -0.0324, -0.5952, -0.8023, -0.04474, -0.5922, -0.8056, 0.01666, 4.967e-09, -0.9999, 0.01525, 9.624e-09, -0.9981, -0.06188, 0.5952, -0.8023, -0.04474, 0.5922, -0.8056, 0.01666, 0.9999, -1.644e-05, 0.01721, 0.9987, 3.032e-05, -0.05075, 9.624e-09, -0.9981, -0.06188, 4.967e-09, -0.9999, 0.01525, 0.5922, -0.8056, 0.01666, 0.5952, -0.8023, -0.04474, -0.9987, 3.038e-05, -0.05075, -0.9999, -1.639e-05, 0.01721, -0.5922, -0.8056, 0.01666, -0.5952, -0.8023, -0.04474, -0.6175, 0.7838, -0.06642, -0.5901, 0.8072, 0.01728, -0.9999, -1.639e-05, 0.01721, -0.9987, 3.038e-05, -0.05075, -1.454e-08, 0.9995, -0.0324, -4.973e-09, 0.9998, 0.01843, -0.5901, 0.8072, 0.01728, -0.6175, 0.7838, -0.06642, 0.9987, 3.032e-05, -0.05075, 0.9999, -1.644e-05, 0.01721, 0.5901, 0.8072, 0.01728, 0.6175, 0.7838, -0.06642, 0.5901, 0.8072, 0.01728, 0.615, 0.7857, 0.06612, -1.452e-08, 0.9993, 0.03683, -4.973e-09, 0.9998, 0.01843, -0.5922, -0.8056, 0.01666, -0.5983, -0.7995, 0.05334, 4.819e-09, -0.999, 0.04387, 4.967e-09, -0.9999, 0.01525, 0.5922, -0.8056, 0.01666, 0.5983, -0.7995, 0.05334, 0.9987, 2.394e-05, 0.05176, 0.9999, -1.644e-05, 0.01721, 4.967e-09, -0.9999, 0.01525, 4.819e-09, -0.999, 0.04387, 0.5983, -0.7995, 0.05334, 0.5922, -0.8056, 0.01666, -0.9999, -1.639e-05, 0.01721, -0.9987, 2.4e-05, 0.05176, -0.5983, -0.7995, 0.05334, -0.5922, -0.8056, 0.01666, -0.5901, 0.8072, 0.01728, -0.615, 0.7857, 0.06612, -0.9987, 2.4e-05, 0.05176, -0.9999, -1.639e-05, 0.01721, -4.973e-09, 0.9998, 0.01843, -1.452e-08, 0.9993, 0.03683, -0.615, 0.7857, 0.06612, -0.5901, 0.8072, 0.01728, 0.9999, -1.644e-05, 0.01721, 0.9987, 2.394e-05, 0.05176, 0.615, 0.7857, 0.06612, 0.5901, 0.8072, 0.01728, 0.9607, -0.01122, -0.2773, 0.9987, 3.032e-05, -0.05075, 0.6175, 0.7838, -0.06642, 0.6321, 0.7016, -0.3289, 9.923e-09, 0.9453, -0.3262, -1.454e-08, 0.9995, -0.0324, -0.6175, 0.7838, -0.06642, -0.6321, 0.7016, -0.3289, -0.6321, 0.7016, -0.3289, -0.6175, 0.7838, -0.06642, -0.9987, 3.038e-05, -0.05075, -0.9607, -0.01122, -0.2773, -0.9607, -0.01122, -0.2773, -0.9987, 3.038e-05, -0.05075, -0.5952, -0.8023, -0.04474, -0.5549, -0.8032, -0.2166, 0.0, -0.9838, -0.1792, 9.624e-09, -0.9981, -0.06188, 0.5952, -0.8023, -0.04474, 0.5549, -0.8032, -0.2166, 0.5549, -0.8032, -0.2166, 0.5952, -0.8023, -0.04474, 0.9987, 3.032e-05, -0.05075, 0.9607, -0.01122, -0.2773, -0.5549, -0.8032, -0.2166, -0.5952, -0.8023, -0.04474, 9.624e-09, -0.9981, -0.06188, 0.0, -0.9838, -0.1792, 0.6321, 0.7016, -0.3289, 0.6175, 0.7838, -0.06642, -1.454e-08, 0.9995, -0.0324, 9.923e-09, 0.9453, -0.3262, -0.6794, 0.4827, -0.5527, -0.6645, 0.2821, -0.6919, -0.6587, 0.1382, -0.7396, -1.0, -2.58e-10, 0.0, 1.0, -2.58e-10, 0.0, 0.6587, 0.1382, -0.7396, 0.6645, 0.2821, -0.6919, 0.6794, 0.4827, -0.5527, 0.6794, 0.4827, -0.5527, 0.6645, 0.2821, -0.6919, -0.6645, 0.2821, -0.6919, -0.6794, 0.4827, -0.5527, -0.5774, -0.5774, 0.5774, 0.5774, -0.5774, 0.5774, 0.5774, 0.5774, 0.5774, -0.5774, 0.5774, 0.5774, 0.6587, 0.1382, -0.7396, -0.6587, 0.1382, -0.7396, -0.6645, 0.2821, -0.6919, 0.6645, 0.2821, -0.6919, 0.5774, 0.5774, 0.5774, 0.6354, 0.7221, -0.2737, -0.6354, 0.7221, -0.2737, -0.5774, 0.5774, 0.5774, 0.5774, -0.5774, 0.5774, 0.8133, -0.5818, 0.0, 0.6354, 0.7221, -0.2737, 0.5774, 0.5774, 0.5774, -0.5774, -0.5774, 0.5774, -0.8133, -0.5818, 0.0, 0.8133, -0.5818, 0.0, 0.5774, -0.5774, 0.5774, -0.5774, 0.5774, 0.5774, -0.6354, 0.7221, -0.2737, -0.8133, -0.5818, 0.0, -0.5774, -0.5774, 0.5774, 0.6354, 0.7221, -0.2737, 0.6794, 0.4827, -0.5527, -0.6794, 0.4827, -0.5527, -0.6354, 0.7221, -0.2737, 0.8133, -0.5818, 0.0, 1.0, -2.58e-10, 0.0, 0.6794, 0.4827, -0.5527, 0.6354, 0.7221, -0.2737, -0.6354, 0.7221, -0.2737, -0.6794, 0.4827, -0.5527, -1.0, -2.58e-10, 0.0, -0.8133, -0.5818, 0.0])] * 3)])

# ---- objects
ob_handsaw_190412 = bpy.data.objects.new('handsaw_190412', me_cylinder_001)

# ---- transforms, parenting, visibility, modifiers, constraints
ob_handsaw_190412.location = (0.2004, 0.03036, 0.0)
ob_handsaw_190412.rotation_euler = (1.571, -1.573, -0.0)
ob_handsaw_190412.scale = (0.01, 0.01, 0.01)
ob_handsaw_190412.color = (0.8, 0.8, 0.8, 1.0)
ob_handsaw_190412.lineart.crease_threshold = 0.0

# ---- collection membership
col_collection.objects.link(ob_handsaw_190412)

# ---- scene / render settings (as saved in the file)
scene.frame_start = 1; scene.frame_end = 250; scene.frame_set(1)
scene.render.engine = 'BLENDER_EEVEE_NEXT'
scene.cycles.use_denoising = False
scene.cycles.samples = 128
scene.cycles.sampling_pattern = 'TABULATED_SOBOL'
scene.cycles.use_adaptive_sampling = False
scene.cycles.use_light_tree = False
scene.view_settings.view_transform = 'Filmic'
bpy.context.view_layer.update()

# ---- added for rendering (the .blend has no active camera and no usable light): camera, sun
cam_auto = bpy.data.cameras.new('AutoCamera')
cam_auto.lens = 50.0
cam_auto.sensor_width = 36.0
cam_auto.clip_end = 1000.0
ob_auto_camera = bpy.data.objects.new('AutoCamera', cam_auto)
scene.collection.objects.link(ob_auto_camera)
ob_auto_camera.location = (0.468388, -0.553943, 0.388814)
ob_auto_camera.rotation_euler = (1.09748, -7.21219e-08, 0.694738)
scene.camera = ob_auto_camera
light_auto_sun = bpy.data.lights.new('AutoSun', 'SUN')
light_auto_sun.energy = 3.0
light_auto_sun.angle = 0.0523599
ob_auto_sun = bpy.data.objects.new('AutoSun', light_auto_sun)
scene.collection.objects.link(ob_auto_sun)
ob_auto_sun.rotation_euler = (0.872665, 0.174533, 0.523599)
bpy.context.view_layer.update()
